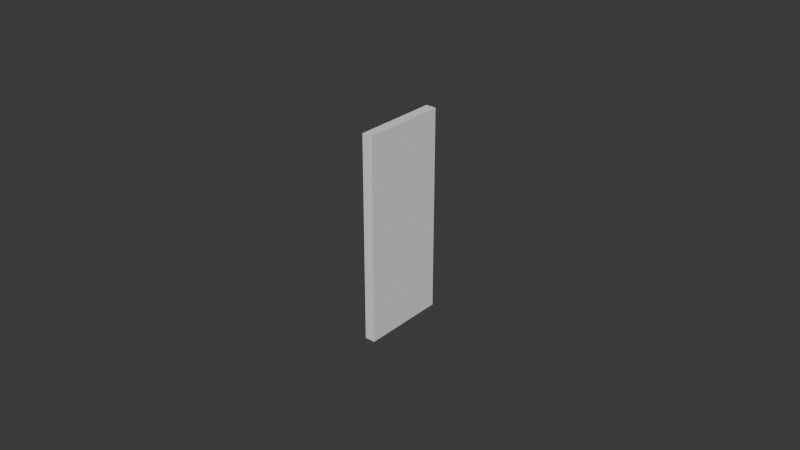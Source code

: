 # Source: UCX_TaskBoardMain_010.blend  (saved by Blender 4.0.36; exported with 4.5.12 LTS)
import bpy
from mathutils import Matrix  # noqa: F401  (used for matrix-valued properties, if any)

bpy.ops.wm.read_factory_settings(use_empty=True)
scene = bpy.context.scene
scene.name = 'Scene'

# ---- collections
col_collection = bpy.data.collections.new('Collection'); scene.collection.children.link(col_collection)

# ---- world
world_world = bpy.data.worlds.new('World'); scene.world = world_world
world_world.use_nodes = True; world_world.node_tree.nodes.clear()
_N = world_world.node_tree.nodes; _L = world_world.node_tree.links
n0 = _N.new('ShaderNodeOutputWorld'); n0.name = 'World Output'; n0.location = (300, 300)
n1 = _N.new('ShaderNodeBackground'); n1.name = 'Background'; n1.location = (10, 300)
n1.inputs[0].default_value = (0.05088, 0.05088, 0.05088, 1.0)
_L.new(n1.outputs[0], n0.inputs[0])
n0.is_active_output = True
world_world.color = (0.05088, 0.05088, 0.05088)
world_world.use_sun_shadow = False
world_world.sun_shadow_jitter_overblur = 0.0

# ---- meshes
me_ucx_taskboardmain_010 = bpy.data.meshes.new('UCX_TaskBoardMain_010')
me_ucx_taskboardmain_010.from_pydata([(0.001651, 0.0139, -0.03286), (-0.001651, 0.0139, -0.03286), (-0.001651, 0.0139, 0.03286), (0.001651, 0.0139, 0.03286), (0.001651, -0.0139, -0.03286), (0.001651, -0.0139, 0.03286), (-0.001651, -0.0139, -0.03286), (-0.001651, -0.0139, 0.03286)], [], [(0, 1, 2), (0, 2, 3), (4, 0, 3), (4, 3, 5), (1, 0, 4), (1, 4, 6), (1, 6, 7), (1, 7, 2), (3, 2, 7), (3, 7, 5), (4, 5, 7), (4, 7, 6)])
me_ucx_taskboardmain_010.update()

# ---- objects
ob_ucx_taskboardmain_010 = bpy.data.objects.new('UCX_TaskBoardMain_010', me_ucx_taskboardmain_010)

# ---- transforms, parenting, visibility, modifiers, constraints
ob_ucx_taskboardmain_010.location = (0.0, 0.0, 0.0)

# ---- collection membership
col_collection.objects.link(ob_ucx_taskboardmain_010)

# ---- scene / render settings (as saved in the file)
scene.frame_start = 1; scene.frame_end = 250; scene.frame_set(1)
scene.render.engine = 'BLENDER_EEVEE_NEXT'
scene.cycles.sampling_pattern = 'TABULATED_SOBOL'
bpy.context.view_layer.update()

# ---- added for rendering (the .blend has no active camera and no usable light): camera, sun
cam_auto = bpy.data.cameras.new('AutoCamera')
cam_auto.lens = 50.0
cam_auto.sensor_width = 36.0
cam_auto.clip_end = 1000.0
ob_auto_camera = bpy.data.objects.new('AutoCamera', cam_auto)
scene.collection.objects.link(ob_auto_camera)
ob_auto_camera.location = (0.185045, -0.222054, 0.148036)
ob_auto_camera.rotation_euler = (1.09748, -7.21219e-08, 0.694738)
scene.camera = ob_auto_camera
light_auto_sun = bpy.data.lights.new('AutoSun', 'SUN')
light_auto_sun.energy = 3.0
light_auto_sun.angle = 0.0523599
ob_auto_sun = bpy.data.objects.new('AutoSun', light_auto_sun)
scene.collection.objects.link(ob_auto_sun)
ob_auto_sun.rotation_euler = (0.872665, 0.174533, 0.523599)
bpy.context.view_layer.update()
